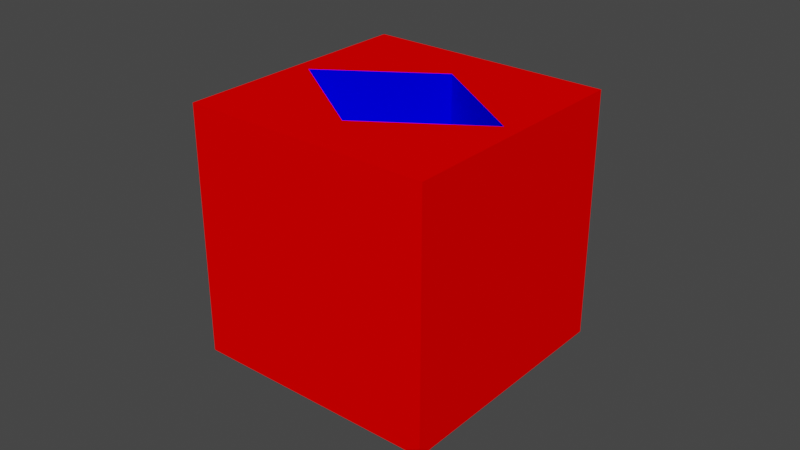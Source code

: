 # Source: Diamond_cube_bottle.blend  (saved by Blender 3.4.6; exported with 4.5.12 LTS)
import bpy
from mathutils import Matrix  # noqa: F401  (used for matrix-valued properties, if any)

bpy.ops.wm.read_factory_settings(use_empty=True)
scene = bpy.context.scene
scene.name = 'Scene'

# ---- collections
col_collection = bpy.data.collections.new('Collection'); scene.collection.children.link(col_collection)

# ---- materials (node trees are filled in below, after node groups)
mat_red = bpy.data.materials.new('Red')
mat_red.use_transparent_shadow = False
mat_blue = bpy.data.materials.new('Blue')
mat_blue.use_transparent_shadow = False

# ---- material node trees
mat_red.use_nodes = True; mat_red.node_tree.nodes.clear()
_N = mat_red.node_tree.nodes; _L = mat_red.node_tree.links
n0 = _N.new('ShaderNodeOutputMaterial'); n0.name = 'Material Output'; n0.location = (0, 0)
n1 = _N.new('ShaderNodeBsdfDiffuse'); n1.name = 'Diffuse BSDF'; n1.location = (0, 0)
n1.inputs[0].default_value = (1.0, 0.0, 0.0, 1.0)
_L.new(n1.outputs[0], n0.inputs[0])
n0.is_active_output = True
mat_blue.use_nodes = True; mat_blue.node_tree.nodes.clear()
_N = mat_blue.node_tree.nodes; _L = mat_blue.node_tree.links
n0 = _N.new('ShaderNodeOutputMaterial'); n0.name = 'Material Output'; n0.location = (0, 0)
n1 = _N.new('ShaderNodeBsdfDiffuse'); n1.name = 'Diffuse BSDF'; n1.location = (0, 0)
n1.inputs[0].default_value = (0.0, 0.0, 1.0, 1.0)
_L.new(n1.outputs[0], n0.inputs[0])
n0.is_active_output = True

# ---- world
world_world = bpy.data.worlds.new('World'); scene.world = world_world
world_world.use_nodes = True; world_world.node_tree.nodes.clear()
_N = world_world.node_tree.nodes; _L = world_world.node_tree.links
n0 = _N.new('ShaderNodeOutputWorld'); n0.name = 'World Output'; n0.location = (300, 300)
n1 = _N.new('ShaderNodeBackground'); n1.name = 'Background'; n1.location = (10, 300)
n1.inputs[0].default_value = (0.05088, 0.05088, 0.05088, 1.0)
_L.new(n1.outputs[0], n0.inputs[0])
n0.is_active_output = True
world_world.color = (0.05088, 0.05088, 0.05088)
world_world.use_sun_shadow = False
world_world.sun_shadow_jitter_overblur = 0.0

# ---- meshes
me_cube_003 = bpy.data.meshes.new('Cube.003')
me_cube_003.from_pydata([(-0.04, -0.04, -0.04), (0.0, 0.02363, 0.04), (-0.04, -0.04, 0.04), (0.0, 0.02363, 0.015), (-0.04, 0.04, -0.04), (0.03494, 0.0, 0.04), (-0.04, 0.04, 0.04), (0.03494, 0.0, 0.015), (0.04, -0.04, -0.04), (-0.03494, 0.0, 0.04), (0.04, -0.04, 0.04), (-0.03494, 0.0, 0.015), (0.04, 0.04, -0.04), (0.0, -0.02363, 0.04), (0.04, 0.04, 0.04), (0.0, -0.02363, 0.015), (-0.0141, -0.0141, 0.04), (0.0141, 0.0141, 0.04)], [], [(0, 2, 6, 4), (4, 6, 14, 12), (12, 14, 10, 8), (8, 10, 2, 0), (4, 12, 8, 0), (1, 17, 14, 6, 2, 16, 9), (13, 16, 2, 10, 14, 17, 5), (13, 5, 7, 15), (15, 11, 9, 16, 13), (11, 15, 7, 3), (1, 3, 7, 5, 17), (11, 3, 1, 9)])
me_cube_003.polygons.foreach_set('material_index', [0, 0, 0, 0, 0, 0, 0, 1, 1, 1, 1, 1])
_uv = me_cube_003.uv_layers.new(name='UVMap')
_uv.uv.foreach_set('vector', [0.375, 0.0, 0.625, 0.0, 0.625, 0.25, 0.375, 0.25, 0.375, 0.25, 0.625, 0.25, 0.625, 0.5, 0.375, 0.5, 0.375, 0.5, 0.625, 0.5, 0.625, 0.75, 0.375, 0.75, 0.375, 0.75, 0.625, 0.75, 0.625, 1.0, 0.375, 1.0, 0.125, 0.5, 0.375, 0.5, 0.375, 0.75, 0.125, 0.75, 0.75, 0.5512, 0.706, 0.581, 0.625, 0.5, 0.875, 0.5, 0.875, 0.75, 0.794, 0.669, 0.8592, 0.625, 0.75, 0.6988, 0.794, 0.669, 0.875, 0.75, 0.625, 0.75, 0.625, 0.5, 0.706, 0.581, 0.6408, 0.625, 0.625, 1.0, 0.625, 0.75, 0.375, 0.75, 0.375, 1.0, 0.375, 0.0, 0.375, 0.25, 0.625, 0.25, 0.625, 0.1009, 0.625, 0.0, 0.125, 0.5, 0.125, 0.75, 0.375, 0.75, 0.375, 0.5, 0.625, 0.5, 0.375, 0.5, 0.375, 0.75, 0.625, 0.75, 0.625, 0.6009, 0.375, 0.25, 0.375, 0.5, 0.625, 0.5, 0.625, 0.25])
me_cube_003.materials.append(mat_red)
me_cube_003.materials.append(mat_blue)
me_cube_003.update()

# ---- objects
ob_bottle = bpy.data.objects.new('Bottle', me_cube_003)

# ---- transforms, parenting, visibility, modifiers, constraints
ob_bottle.location = (0.0, 0.0, 0.0)

# ---- collection membership
col_collection.objects.link(ob_bottle)

# ---- scene / render settings (as saved in the file)
scene.frame_start = 1; scene.frame_end = 250; scene.frame_set(1)
scene.render.engine = 'BLENDER_EEVEE_NEXT'
scene.cycles.sampling_pattern = 'TABULATED_SOBOL'
scene.cycles.use_light_tree = False
scene.view_settings.view_transform = 'Filmic'
bpy.context.view_layer.update()

# ---- added for rendering (the .blend has no active camera and no usable light): camera, sun
cam_auto = bpy.data.cameras.new('AutoCamera')
cam_auto.lens = 50.0
cam_auto.sensor_width = 36.0
cam_auto.clip_end = 1000.0
ob_auto_camera = bpy.data.objects.new('AutoCamera', cam_auto)
scene.collection.objects.link(ob_auto_camera)
ob_auto_camera.location = (0.185045, -0.222054, 0.148036)
ob_auto_camera.rotation_euler = (1.09748, -7.21219e-08, 0.694738)
scene.camera = ob_auto_camera
light_auto_sun = bpy.data.lights.new('AutoSun', 'SUN')
light_auto_sun.energy = 3.0
light_auto_sun.angle = 0.0523599
ob_auto_sun = bpy.data.objects.new('AutoSun', light_auto_sun)
scene.collection.objects.link(ob_auto_sun)
ob_auto_sun.rotation_euler = (0.872665, 0.174533, 0.523599)
bpy.context.view_layer.update()
